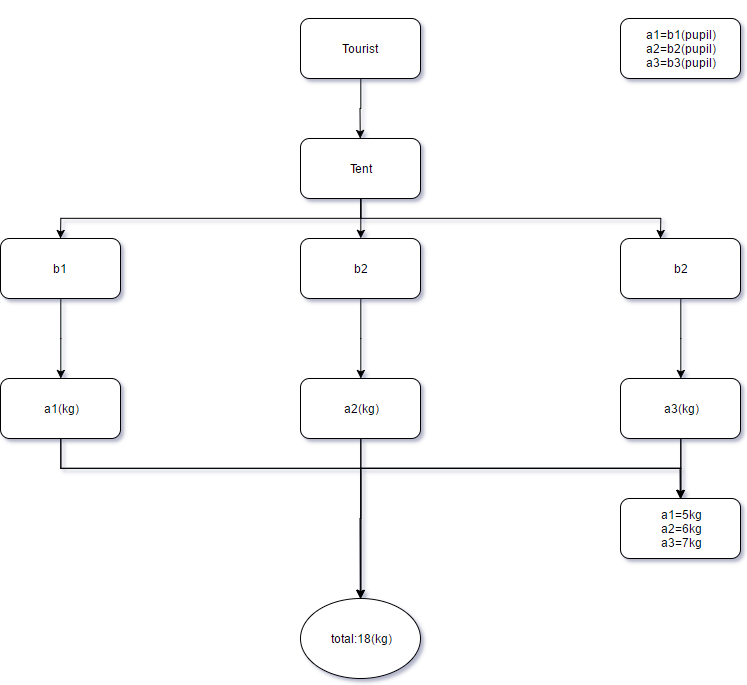

The diagram above was exported from draw.io. Its source (the exported page's mxGraphModel, read from the mxfile embedded in the PNG):
<mxGraphModel dx="1188" dy="641" grid="1" gridSize="10" guides="1" tooltips="1" connect="1" arrows="1" fold="1" page="1" pageScale="1" pageWidth="850" pageHeight="1100" background="#ffffff" math="0" shadow="0">
  <root>
    <mxCell id="0" />
    <mxCell id="1" parent="0" />
    <mxCell id="5d2c67aa5f0e0b3c-92" style="edgeStyle=orthogonalEdgeStyle;rounded=0;html=1;exitX=0.5;exitY=1;jettySize=auto;orthogonalLoop=1;" edge="1" parent="1" source="5d2c67aa5f0e0b3c-91">
      <mxGeometry relative="1" as="geometry">
        <mxPoint x="419.7586206896551" y="160" as="targetPoint" />
      </mxGeometry>
    </mxCell>
    <mxCell id="5d2c67aa5f0e0b3c-91" value="Tourist" style="rounded=1;whiteSpace=wrap;html=1;" vertex="1" parent="1">
      <mxGeometry x="360" y="40" width="120" height="60" as="geometry" />
    </mxCell>
    <mxCell id="5d2c67aa5f0e0b3c-95" style="edgeStyle=orthogonalEdgeStyle;rounded=0;html=1;exitX=0.5;exitY=1;jettySize=auto;orthogonalLoop=1;" edge="1" parent="1" source="5d2c67aa5f0e0b3c-93">
      <mxGeometry relative="1" as="geometry">
        <mxPoint x="120" y="260" as="targetPoint" />
      </mxGeometry>
    </mxCell>
    <mxCell id="5d2c67aa5f0e0b3c-96" style="edgeStyle=orthogonalEdgeStyle;rounded=0;html=1;exitX=0.5;exitY=1;jettySize=auto;orthogonalLoop=1;entryX=0.5;entryY=0;" edge="1" parent="1" source="5d2c67aa5f0e0b3c-93" target="5d2c67aa5f0e0b3c-99">
      <mxGeometry relative="1" as="geometry">
        <mxPoint x="419.7586206896551" y="250" as="targetPoint" />
        <Array as="points" />
      </mxGeometry>
    </mxCell>
    <mxCell id="5d2c67aa5f0e0b3c-97" style="edgeStyle=orthogonalEdgeStyle;rounded=0;html=1;exitX=0.5;exitY=1;jettySize=auto;orthogonalLoop=1;" edge="1" parent="1" source="5d2c67aa5f0e0b3c-93">
      <mxGeometry relative="1" as="geometry">
        <mxPoint x="720" y="260" as="targetPoint" />
      </mxGeometry>
    </mxCell>
    <mxCell id="5d2c67aa5f0e0b3c-93" value="Tent" style="rounded=1;whiteSpace=wrap;html=1;" vertex="1" parent="1">
      <mxGeometry x="360" y="160" width="120" height="60" as="geometry" />
    </mxCell>
    <mxCell id="5d2c67aa5f0e0b3c-94" value="&lt;div&gt;&lt;br&gt;&lt;/div&gt;&lt;div&gt;&lt;br&gt;&lt;/div&gt;a1=b1(pupil)&lt;div&gt;a2=b2(pupil)&lt;/div&gt;&lt;div&gt;a3=b3(pupil)&lt;/div&gt;&lt;div&gt;&lt;br&gt;&lt;div&gt;&lt;br&gt;&lt;/div&gt;&lt;/div&gt;" style="rounded=1;whiteSpace=wrap;html=1;" vertex="1" parent="1">
      <mxGeometry x="680" y="40" width="120" height="60" as="geometry" />
    </mxCell>
    <mxCell id="5d2c67aa5f0e0b3c-104" style="edgeStyle=orthogonalEdgeStyle;rounded=0;html=1;exitX=0.5;exitY=1;jettySize=auto;orthogonalLoop=1;" edge="1" parent="1" source="5d2c67aa5f0e0b3c-98" target="5d2c67aa5f0e0b3c-101">
      <mxGeometry relative="1" as="geometry" />
    </mxCell>
    <mxCell id="5d2c67aa5f0e0b3c-98" value="b1&amp;nbsp;" style="rounded=1;whiteSpace=wrap;html=1;" vertex="1" parent="1">
      <mxGeometry x="60" y="260" width="120" height="60" as="geometry" />
    </mxCell>
    <mxCell id="5d2c67aa5f0e0b3c-105" style="edgeStyle=orthogonalEdgeStyle;rounded=0;html=1;exitX=0.5;exitY=1;jettySize=auto;orthogonalLoop=1;" edge="1" parent="1" source="5d2c67aa5f0e0b3c-99" target="5d2c67aa5f0e0b3c-102">
      <mxGeometry relative="1" as="geometry" />
    </mxCell>
    <mxCell id="5d2c67aa5f0e0b3c-99" value="b2" style="rounded=1;whiteSpace=wrap;html=1;" vertex="1" parent="1">
      <mxGeometry x="360" y="260" width="120" height="60" as="geometry" />
    </mxCell>
    <mxCell id="5d2c67aa5f0e0b3c-106" style="edgeStyle=orthogonalEdgeStyle;rounded=0;html=1;exitX=0.5;exitY=1;jettySize=auto;orthogonalLoop=1;fillColor=#ffffff;strokeColor=#000000;" edge="1" parent="1" source="5d2c67aa5f0e0b3c-100" target="5d2c67aa5f0e0b3c-103">
      <mxGeometry relative="1" as="geometry" />
    </mxCell>
    <mxCell id="5d2c67aa5f0e0b3c-100" value="b2" style="rounded=1;whiteSpace=wrap;html=1;" vertex="1" parent="1">
      <mxGeometry x="680" y="260" width="120" height="60" as="geometry" />
    </mxCell>
    <mxCell id="5d2c67aa5f0e0b3c-108" style="edgeStyle=orthogonalEdgeStyle;rounded=0;html=1;exitX=0.5;exitY=1;jettySize=auto;orthogonalLoop=1;" edge="1" parent="1" source="5d2c67aa5f0e0b3c-101" target="5d2c67aa5f0e0b3c-107">
      <mxGeometry relative="1" as="geometry" />
    </mxCell>
    <mxCell id="5d2c67aa5f0e0b3c-111" style="edgeStyle=orthogonalEdgeStyle;rounded=0;html=1;exitX=0.5;exitY=1;jettySize=auto;orthogonalLoop=1;" edge="1" parent="1" source="5d2c67aa5f0e0b3c-101">
      <mxGeometry relative="1" as="geometry">
        <mxPoint x="420" y="620" as="targetPoint" />
        <Array as="points">
          <mxPoint x="120" y="490" />
          <mxPoint x="420" y="490" />
        </Array>
      </mxGeometry>
    </mxCell>
    <mxCell id="5d2c67aa5f0e0b3c-101" value="a1(kg)" style="rounded=1;whiteSpace=wrap;html=1;" vertex="1" parent="1">
      <mxGeometry x="60" y="400" width="120" height="60" as="geometry" />
    </mxCell>
    <mxCell id="5d2c67aa5f0e0b3c-109" style="edgeStyle=orthogonalEdgeStyle;rounded=0;html=1;exitX=0.5;exitY=1;entryX=0.5;entryY=0;jettySize=auto;orthogonalLoop=1;" edge="1" parent="1" source="5d2c67aa5f0e0b3c-102" target="5d2c67aa5f0e0b3c-107">
      <mxGeometry relative="1" as="geometry" />
    </mxCell>
    <mxCell id="5d2c67aa5f0e0b3c-112" style="edgeStyle=orthogonalEdgeStyle;rounded=0;html=1;exitX=0.5;exitY=1;jettySize=auto;orthogonalLoop=1;" edge="1" parent="1" source="5d2c67aa5f0e0b3c-102">
      <mxGeometry relative="1" as="geometry">
        <mxPoint x="419.7586206896551" y="620" as="targetPoint" />
      </mxGeometry>
    </mxCell>
    <mxCell id="5d2c67aa5f0e0b3c-102" value="a2(kg)" style="rounded=1;whiteSpace=wrap;html=1;" vertex="1" parent="1">
      <mxGeometry x="360" y="400" width="120" height="60" as="geometry" />
    </mxCell>
    <mxCell id="5d2c67aa5f0e0b3c-110" style="edgeStyle=orthogonalEdgeStyle;rounded=0;html=1;exitX=0.5;exitY=1;jettySize=auto;orthogonalLoop=1;" edge="1" parent="1" source="5d2c67aa5f0e0b3c-103">
      <mxGeometry relative="1" as="geometry">
        <mxPoint x="739.7586206896551" y="520" as="targetPoint" />
      </mxGeometry>
    </mxCell>
    <mxCell id="5d2c67aa5f0e0b3c-113" style="edgeStyle=orthogonalEdgeStyle;rounded=0;html=1;exitX=0.5;exitY=1;jettySize=auto;orthogonalLoop=1;" edge="1" parent="1" source="5d2c67aa5f0e0b3c-103">
      <mxGeometry relative="1" as="geometry">
        <mxPoint x="420" y="620" as="targetPoint" />
        <Array as="points">
          <mxPoint x="740" y="490" />
          <mxPoint x="420" y="490" />
        </Array>
      </mxGeometry>
    </mxCell>
    <mxCell id="5d2c67aa5f0e0b3c-103" value="a3(kg)" style="rounded=1;whiteSpace=wrap;html=1;" vertex="1" parent="1">
      <mxGeometry x="680" y="400" width="120" height="60" as="geometry" />
    </mxCell>
    <mxCell id="5d2c67aa5f0e0b3c-107" value="a1=5kg&lt;div&gt;a2=6kg&lt;br&gt;&lt;/div&gt;&lt;div&gt;a3=7kg&lt;br&gt;&lt;/div&gt;" style="rounded=1;whiteSpace=wrap;html=1;" vertex="1" parent="1">
      <mxGeometry x="680" y="520" width="120" height="60" as="geometry" />
    </mxCell>
    <mxCell id="5d2c67aa5f0e0b3c-114" value="total:18(kg)" style="ellipse;whiteSpace=wrap;html=1;" vertex="1" parent="1">
      <mxGeometry x="360" y="620" width="120" height="80" as="geometry" />
    </mxCell>
  </root>
</mxGraphModel>